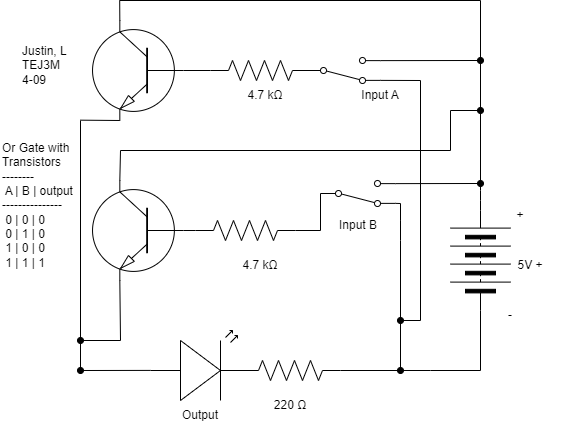

The diagram above was exported from draw.io. Its source (the exported page's mxGraphModel, read from the mxfile embedded in the PNG):
<mxGraphModel dx="1086" dy="710" grid="1" gridSize="10" guides="1" tooltips="1" connect="1" arrows="1" fold="1" page="1" pageScale="1" pageWidth="850" pageHeight="1100" math="0" shadow="0">
  <root>
    <mxCell id="0" />
    <mxCell id="1" parent="0" />
    <mxCell id="5" style="edgeStyle=none;html=1;entryX=0;entryY=0.5;entryDx=0;entryDy=0;entryPerimeter=0;endArrow=none;endFill=0;" parent="1" source="3" target="4" edge="1">
      <mxGeometry relative="1" as="geometry" />
    </mxCell>
    <mxCell id="550" style="edgeStyle=none;html=1;exitX=0.7;exitY=0;exitDx=0;exitDy=0;exitPerimeter=0;endArrow=oval;endFill=1;rounded=0;startArrow=none;startFill=0;" parent="1" source="3" edge="1">
      <mxGeometry relative="1" as="geometry">
        <mxPoint x="610" y="150" as="targetPoint" />
        <Array as="points">
          <mxPoint x="250" y="190" />
          <mxPoint x="580" y="190" />
          <mxPoint x="580" y="150" />
        </Array>
      </mxGeometry>
    </mxCell>
    <mxCell id="551" style="edgeStyle=none;rounded=0;html=1;exitX=0.7;exitY=1;exitDx=0;exitDy=0;exitPerimeter=0;startArrow=none;startFill=0;endArrow=oval;endFill=1;" parent="1" source="3" edge="1">
      <mxGeometry relative="1" as="geometry">
        <mxPoint x="210" y="379.9999999999999" as="targetPoint" />
        <Array as="points">
          <mxPoint x="250" y="380" />
        </Array>
      </mxGeometry>
    </mxCell>
    <mxCell id="3" value="" style="verticalLabelPosition=bottom;shadow=0;dashed=0;align=center;html=1;verticalAlign=top;shape=mxgraph.electrical.transistors.npn_transistor_1;flipV=0;flipH=1;" parent="1" vertex="1">
      <mxGeometry x="220" y="220" width="95" height="100" as="geometry" />
    </mxCell>
    <mxCell id="7" style="edgeStyle=none;html=1;exitX=1;exitY=0.5;exitDx=0;exitDy=0;exitPerimeter=0;entryX=0;entryY=0.5;entryDx=0;entryDy=0;endArrow=none;endFill=0;rounded=0;" parent="1" source="4" target="6" edge="1">
      <mxGeometry relative="1" as="geometry">
        <Array as="points">
          <mxPoint x="450" y="270" />
        </Array>
      </mxGeometry>
    </mxCell>
    <mxCell id="4" value="" style="pointerEvents=1;verticalLabelPosition=bottom;shadow=0;dashed=0;align=center;html=1;verticalAlign=top;shape=mxgraph.electrical.resistors.resistor_2;" parent="1" vertex="1">
      <mxGeometry x="325" y="260" width="100" height="20" as="geometry" />
    </mxCell>
    <mxCell id="8" style="edgeStyle=none;rounded=0;html=1;endArrow=oval;endFill=1;startArrow=none;startFill=0;" parent="1" edge="1">
      <mxGeometry relative="1" as="geometry">
        <mxPoint x="530" y="410" as="targetPoint" />
        <mxPoint x="530" y="260" as="sourcePoint" />
        <Array as="points">
          <mxPoint x="530" y="280" />
        </Array>
      </mxGeometry>
    </mxCell>
    <mxCell id="112" style="edgeStyle=none;html=1;exitX=1;exitY=0.12;exitDx=0;exitDy=0;endArrow=oval;endFill=1;startArrow=none;startFill=0;" parent="1" source="6" edge="1">
      <mxGeometry relative="1" as="geometry">
        <mxPoint x="610" y="223" as="targetPoint" />
      </mxGeometry>
    </mxCell>
    <mxCell id="538" style="edgeStyle=none;rounded=0;jumpStyle=none;html=1;exitX=1;exitY=0.88;exitDx=0;exitDy=0;strokeColor=default;strokeWidth=1;startArrow=none;startFill=0;endArrow=none;endFill=0;endSize=6;" parent="1" source="6" edge="1">
      <mxGeometry relative="1" as="geometry">
        <mxPoint x="530" y="256.8837209302326" as="targetPoint" />
        <Array as="points">
          <mxPoint x="530" y="243" />
          <mxPoint x="530" y="260" />
        </Array>
      </mxGeometry>
    </mxCell>
    <mxCell id="6" value="" style="shape=mxgraph.electrical.electro-mechanical.twoWaySwitch;aspect=fixed;elSwitchState=2;flipV=1;" parent="1" vertex="1">
      <mxGeometry x="450" y="220" width="75" height="26" as="geometry" />
    </mxCell>
    <mxCell id="88" style="edgeStyle=none;html=1;exitX=0;exitY=0.57;exitDx=0;exitDy=0;exitPerimeter=0;endArrow=oval;endFill=1;" parent="1" source="11" edge="1">
      <mxGeometry relative="1" as="geometry">
        <mxPoint x="210" y="410" as="targetPoint" />
      </mxGeometry>
    </mxCell>
    <mxCell id="11" value="" style="verticalLabelPosition=bottom;shadow=0;dashed=0;align=center;html=1;verticalAlign=top;shape=mxgraph.electrical.opto_electronics.led_2;pointerEvents=1;" parent="1" vertex="1">
      <mxGeometry x="280" y="370" width="100" height="70" as="geometry" />
    </mxCell>
    <mxCell id="14" style="edgeStyle=none;rounded=0;html=1;startArrow=none;startFill=0;endArrow=none;endFill=0;" parent="1" source="12" edge="1">
      <mxGeometry relative="1" as="geometry">
        <mxPoint x="560" y="410" as="targetPoint" />
      </mxGeometry>
    </mxCell>
    <mxCell id="12" value="" style="pointerEvents=1;verticalLabelPosition=bottom;shadow=0;dashed=0;align=center;html=1;verticalAlign=top;shape=mxgraph.electrical.resistors.resistor_2;" parent="1" vertex="1">
      <mxGeometry x="370" y="400" width="100" height="20" as="geometry" />
    </mxCell>
    <mxCell id="19" style="edgeStyle=none;rounded=0;html=1;exitX=1;exitY=0.5;exitDx=0;exitDy=0;startArrow=none;startFill=0;endArrow=none;endFill=0;" parent="1" source="18" edge="1">
      <mxGeometry relative="1" as="geometry">
        <mxPoint x="560" y="410" as="targetPoint" />
        <mxPoint x="560" y="380" as="sourcePoint" />
        <Array as="points">
          <mxPoint x="610" y="410" />
        </Array>
      </mxGeometry>
    </mxCell>
    <mxCell id="111" style="edgeStyle=none;html=1;exitX=0;exitY=0.5;exitDx=0;exitDy=0;endArrow=none;endFill=0;" parent="1" source="18" edge="1">
      <mxGeometry relative="1" as="geometry">
        <mxPoint x="610" y="40" as="targetPoint" />
        <Array as="points">
          <mxPoint x="610" y="230" />
        </Array>
      </mxGeometry>
    </mxCell>
    <mxCell id="18" value="" style="pointerEvents=1;verticalLabelPosition=bottom;shadow=0;dashed=0;align=center;html=1;verticalAlign=top;shape=mxgraph.electrical.miscellaneous.batteryStack;rotation=90;flipV=0;flipH=1;" parent="1" vertex="1">
      <mxGeometry x="560" y="270" width="100" height="60" as="geometry" />
    </mxCell>
    <mxCell id="21" value="Or Gate with Transistors&lt;br&gt;--------&lt;br&gt;&amp;nbsp;A | B | output&lt;br&gt;---------------&lt;br&gt;&amp;nbsp;0 | 0 | 0&lt;br&gt;&amp;nbsp;0 | 1 | 0&lt;br&gt;&amp;nbsp;1 | 0 | 0&lt;br&gt;&amp;nbsp;1 | 1 | 1" style="text;strokeColor=none;align=left;fillColor=none;html=1;verticalAlign=middle;whiteSpace=wrap;rounded=0;" parent="1" vertex="1">
      <mxGeometry x="130" y="230" width="80" height="30" as="geometry" />
    </mxCell>
    <mxCell id="22" value="Justin, L&lt;br&gt;TEJ3M&lt;br&gt;4-09&lt;br&gt;&lt;span style=&quot;color: rgba(0, 0, 0, 0); font-family: monospace; font-size: 0px;&quot;&gt;%3CmxGraphModel%3E%3Croot%3E%3CmxCell%20id%3D%220%22%2F%3E%3CmxCell%20id%3D%221%22%20parent%3D%220%22%2F%3E%3CmxCell%20id%3D%222%22%20value%3D%225%20V%22%20style%3D%22text%3BstrokeColor%3Dnone%3Balign%3Dcenter%3BfillColor%3Dnone%3Bhtml%3D1%3BverticalAlign%3Dmiddle%3BwhiteSpace%3Dwrap%3Brounded%3D0%3B%22%20vertex%3D%221%22%20parent%3D%221%22%3E%3CmxGeometry%20x%3D%22550%22%20y%3D%22275%22%20width%3D%2260%22%20height%3D%2230%22%20as%3D%22geometry%22%2F%3E%3C%2FmxCell%3E%3C%2Froot%3E%3C%2FmxGraphModel%3E&lt;/span&gt;" style="text;strokeColor=none;align=left;fillColor=none;html=1;verticalAlign=middle;whiteSpace=wrap;rounded=0;" parent="1" vertex="1">
      <mxGeometry x="150" y="97" width="60" height="30" as="geometry" />
    </mxCell>
    <mxCell id="23" value="5V +" style="text;strokeColor=none;align=center;fillColor=none;html=1;verticalAlign=middle;whiteSpace=wrap;rounded=0;" parent="1" vertex="1">
      <mxGeometry x="630" y="290" width="60" height="30" as="geometry" />
    </mxCell>
    <mxCell id="25" value="220 Ω" style="text;strokeColor=none;align=center;fillColor=none;html=1;verticalAlign=middle;whiteSpace=wrap;rounded=0;labelBackgroundColor=none;" parent="1" vertex="1">
      <mxGeometry x="390" y="430" width="60" height="30" as="geometry" />
    </mxCell>
    <mxCell id="26" value="Input B" style="text;strokeColor=none;align=center;fillColor=none;html=1;verticalAlign=middle;whiteSpace=wrap;rounded=0;labelBackgroundColor=none;" parent="1" vertex="1">
      <mxGeometry x="457.5" y="250" width="60" height="30" as="geometry" />
    </mxCell>
    <mxCell id="27" value="Output" style="text;strokeColor=none;align=center;fillColor=none;html=1;verticalAlign=middle;whiteSpace=wrap;rounded=0;labelBackgroundColor=none;" parent="1" vertex="1">
      <mxGeometry x="300" y="440" width="60" height="30" as="geometry" />
    </mxCell>
    <mxCell id="32" value="+" style="text;strokeColor=none;align=center;fillColor=none;html=1;verticalAlign=middle;whiteSpace=wrap;rounded=0;" parent="1" vertex="1">
      <mxGeometry x="620" y="240" width="60" height="30" as="geometry" />
    </mxCell>
    <mxCell id="33" value="-" style="text;strokeColor=none;align=center;fillColor=none;html=1;verticalAlign=middle;whiteSpace=wrap;rounded=0;" parent="1" vertex="1">
      <mxGeometry x="610" y="340" width="60" height="30" as="geometry" />
    </mxCell>
    <mxCell id="545" style="edgeStyle=none;rounded=0;jumpStyle=none;html=1;exitX=0.7;exitY=0;exitDx=0;exitDy=0;exitPerimeter=0;strokeColor=default;strokeWidth=1;startArrow=none;startFill=0;endArrow=none;endFill=0;endSize=6;" parent="1" source="90" edge="1">
      <mxGeometry relative="1" as="geometry">
        <mxPoint x="249.19047619047615" y="40" as="targetPoint" />
      </mxGeometry>
    </mxCell>
    <mxCell id="549" style="edgeStyle=none;html=1;exitX=0.7;exitY=1;exitDx=0;exitDy=0;exitPerimeter=0;endArrow=none;endFill=0;" parent="1" source="90" edge="1">
      <mxGeometry relative="1" as="geometry">
        <mxPoint x="210" y="159.66666666666674" as="targetPoint" />
      </mxGeometry>
    </mxCell>
    <mxCell id="90" value="" style="verticalLabelPosition=bottom;shadow=0;dashed=0;align=center;html=1;verticalAlign=top;shape=mxgraph.electrical.transistors.npn_transistor_1;flipV=0;flipH=1;" parent="1" vertex="1">
      <mxGeometry x="220" y="60" width="95" height="100" as="geometry" />
    </mxCell>
    <mxCell id="95" style="edgeStyle=none;html=1;entryX=0;entryY=0.5;entryDx=0;entryDy=0;entryPerimeter=0;endArrow=none;endFill=0;exitX=0;exitY=0.5;exitDx=0;exitDy=0;exitPerimeter=0;" parent="1" source="90" target="97" edge="1">
      <mxGeometry relative="1" as="geometry">
        <mxPoint x="313" y="112" as="sourcePoint" />
      </mxGeometry>
    </mxCell>
    <mxCell id="97" value="" style="pointerEvents=1;verticalLabelPosition=bottom;shadow=0;dashed=0;align=center;html=1;verticalAlign=top;shape=mxgraph.electrical.resistors.resistor_2;" parent="1" vertex="1">
      <mxGeometry x="340" y="100" width="100" height="20" as="geometry" />
    </mxCell>
    <mxCell id="98" value="Input A" style="text;strokeColor=none;align=center;fillColor=none;html=1;verticalAlign=middle;whiteSpace=wrap;rounded=0;labelBackgroundColor=none;" parent="1" vertex="1">
      <mxGeometry x="480" y="120" width="60" height="30" as="geometry" />
    </mxCell>
    <mxCell id="110" style="edgeStyle=none;html=1;endArrow=oval;endFill=1;rounded=0;startArrow=none;startFill=0;strokeColor=default;strokeWidth=1;endSize=6;jumpStyle=none;" parent="1" edge="1">
      <mxGeometry relative="1" as="geometry">
        <mxPoint x="530" y="360" as="targetPoint" />
        <mxPoint x="550" y="120" as="sourcePoint" />
        <Array as="points">
          <mxPoint x="550" y="360" />
          <mxPoint x="530" y="360" />
        </Array>
      </mxGeometry>
    </mxCell>
    <mxCell id="113" style="edgeStyle=none;rounded=0;html=1;exitX=1;exitY=0.88;exitDx=0;exitDy=0;startArrow=none;startFill=0;endArrow=none;endFill=0;" parent="1" source="109" edge="1">
      <mxGeometry relative="1" as="geometry">
        <mxPoint x="550" y="120" as="targetPoint" />
      </mxGeometry>
    </mxCell>
    <mxCell id="543" style="edgeStyle=none;rounded=0;jumpStyle=none;html=1;exitX=1;exitY=0.12;exitDx=0;exitDy=0;strokeColor=default;strokeWidth=1;startArrow=none;startFill=0;endArrow=oval;endFill=1;endSize=6;" parent="1" source="109" edge="1">
      <mxGeometry relative="1" as="geometry">
        <mxPoint x="610" y="100" as="targetPoint" />
      </mxGeometry>
    </mxCell>
    <mxCell id="109" value="" style="shape=mxgraph.electrical.electro-mechanical.twoWaySwitch;aspect=fixed;elSwitchState=2;flipV=1;" parent="1" vertex="1">
      <mxGeometry x="435" y="97" width="75" height="26" as="geometry" />
    </mxCell>
    <mxCell id="539" value="" style="edgeStyle=none;orthogonalLoop=1;jettySize=auto;html=1;rounded=0;strokeColor=default;strokeWidth=1;startArrow=none;startFill=0;endArrow=none;endFill=0;endSize=6;jumpStyle=none;" parent="1" edge="1">
      <mxGeometry width="80" relative="1" as="geometry">
        <mxPoint x="530" y="260" as="sourcePoint" />
        <mxPoint x="530" y="260" as="targetPoint" />
        <Array as="points" />
      </mxGeometry>
    </mxCell>
    <mxCell id="544" value="" style="edgeStyle=none;orthogonalLoop=1;jettySize=auto;html=1;rounded=0;strokeColor=default;strokeWidth=1;startArrow=none;startFill=0;endArrow=none;endFill=0;endSize=6;jumpStyle=none;" parent="1" edge="1">
      <mxGeometry width="80" relative="1" as="geometry">
        <mxPoint x="249.04761904761904" y="40" as="sourcePoint" />
        <mxPoint x="610" y="40" as="targetPoint" />
        <Array as="points" />
      </mxGeometry>
    </mxCell>
    <mxCell id="546" value="4.7 kΩ" style="text;strokeColor=none;align=center;fillColor=none;html=1;verticalAlign=middle;whiteSpace=wrap;rounded=0;labelBackgroundColor=none;" parent="1" vertex="1">
      <mxGeometry x="365" y="120" width="60" height="30" as="geometry" />
    </mxCell>
    <mxCell id="547" value="4.7 kΩ" style="text;strokeColor=none;align=center;fillColor=none;html=1;verticalAlign=middle;whiteSpace=wrap;rounded=0;labelBackgroundColor=none;" parent="1" vertex="1">
      <mxGeometry x="360" y="290" width="60" height="30" as="geometry" />
    </mxCell>
    <mxCell id="548" style="edgeStyle=none;html=1;endArrow=none;endFill=0;" parent="1" edge="1">
      <mxGeometry relative="1" as="geometry">
        <mxPoint x="210" y="410" as="targetPoint" />
        <mxPoint x="210" y="160" as="sourcePoint" />
      </mxGeometry>
    </mxCell>
  </root>
</mxGraphModel>